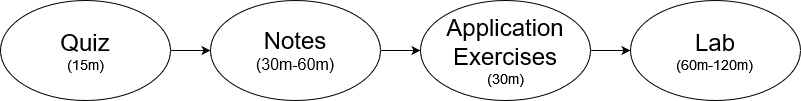

The diagram above was exported from draw.io. Its source (the exported page's mxGraphModel, read from the mxfile embedded in the PNG):
<mxGraphModel dx="1038" dy="537" grid="1" gridSize="10" guides="1" tooltips="1" connect="1" arrows="1" fold="1" page="1" pageScale="1" pageWidth="850" pageHeight="1100" math="0" shadow="0">
  <root>
    <mxCell id="0" />
    <mxCell id="1" parent="0" />
    <mxCell id="t7VMwUE3k9bN1eCZiWxg-6" value="" style="edgeStyle=orthogonalEdgeStyle;rounded=0;orthogonalLoop=1;jettySize=auto;html=1;fontSize=14;" edge="1" parent="1" source="t7VMwUE3k9bN1eCZiWxg-1" target="t7VMwUE3k9bN1eCZiWxg-3">
      <mxGeometry relative="1" as="geometry" />
    </mxCell>
    <mxCell id="t7VMwUE3k9bN1eCZiWxg-1" value="&lt;div&gt;&lt;font style=&quot;font-size: 24px;&quot;&gt;Quiz&lt;/font&gt; &lt;br&gt;&lt;/div&gt;&lt;div&gt;&lt;font style=&quot;font-size: 14px;&quot;&gt;(15m)&lt;/font&gt;&lt;/div&gt;" style="ellipse;whiteSpace=wrap;html=1;" vertex="1" parent="1">
      <mxGeometry x="10" y="10" width="170" height="100" as="geometry" />
    </mxCell>
    <mxCell id="t7VMwUE3k9bN1eCZiWxg-2" value="&lt;div&gt;&lt;font style=&quot;font-size: 24px;&quot;&gt;Lab&lt;/font&gt; &lt;br&gt;&lt;/div&gt;&lt;div&gt;&lt;font style=&quot;font-size: 14px;&quot;&gt;(60m-120m)&lt;/font&gt;&lt;br&gt;&lt;/div&gt;" style="ellipse;whiteSpace=wrap;html=1;" vertex="1" parent="1">
      <mxGeometry x="640" y="10" width="170" height="100" as="geometry" />
    </mxCell>
    <mxCell id="t7VMwUE3k9bN1eCZiWxg-5" value="" style="edgeStyle=orthogonalEdgeStyle;rounded=0;orthogonalLoop=1;jettySize=auto;html=1;fontSize=14;" edge="1" parent="1" source="t7VMwUE3k9bN1eCZiWxg-3" target="t7VMwUE3k9bN1eCZiWxg-4">
      <mxGeometry relative="1" as="geometry" />
    </mxCell>
    <mxCell id="t7VMwUE3k9bN1eCZiWxg-3" value="&lt;div&gt;&lt;font style=&quot;font-size: 24px;&quot;&gt;Notes&lt;/font&gt;&lt;font style=&quot;font-size: 14px;&quot;&gt; &lt;br&gt;&lt;/font&gt;&lt;/div&gt;&lt;div&gt;&lt;font size=&quot;3&quot;&gt;(30m-60m)&lt;/font&gt;&lt;/div&gt;" style="ellipse;whiteSpace=wrap;html=1;" vertex="1" parent="1">
      <mxGeometry x="220" y="10" width="170" height="100" as="geometry" />
    </mxCell>
    <mxCell id="t7VMwUE3k9bN1eCZiWxg-7" value="" style="edgeStyle=orthogonalEdgeStyle;rounded=0;orthogonalLoop=1;jettySize=auto;html=1;fontSize=14;" edge="1" parent="1" source="t7VMwUE3k9bN1eCZiWxg-4" target="t7VMwUE3k9bN1eCZiWxg-2">
      <mxGeometry relative="1" as="geometry" />
    </mxCell>
    <mxCell id="t7VMwUE3k9bN1eCZiWxg-4" value="&lt;div&gt;&lt;font style=&quot;font-size: 24px;&quot;&gt;Application Exercises&lt;/font&gt; &lt;br&gt;&lt;/div&gt;&lt;div&gt;&lt;font style=&quot;font-size: 14px;&quot;&gt;(30m)&lt;/font&gt;&lt;/div&gt;" style="ellipse;whiteSpace=wrap;html=1;" vertex="1" parent="1">
      <mxGeometry x="430" y="10" width="170" height="100" as="geometry" />
    </mxCell>
  </root>
</mxGraphModel>